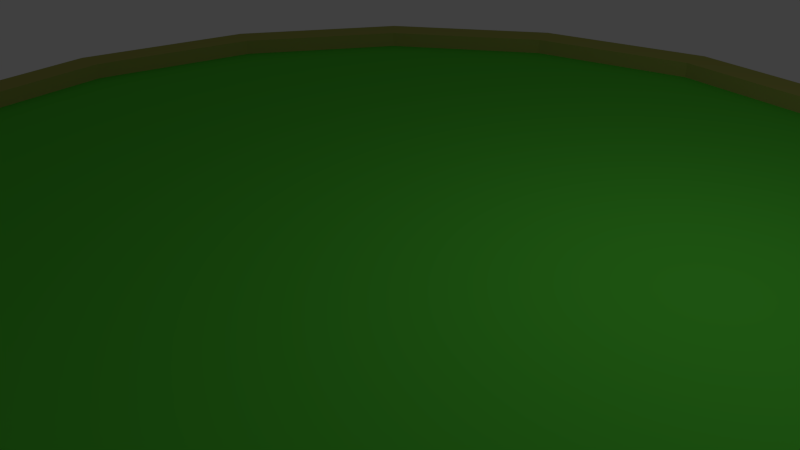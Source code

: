 # Source: RoundPlatform_lowPoly.blend  (saved by Blender 2.74.0; exported with 4.5.12 LTS)
import bpy
from mathutils import Matrix  # noqa: F401  (used for matrix-valued properties, if any)

bpy.ops.wm.read_factory_settings(use_empty=True)
scene = bpy.context.scene
scene.name = 'Scene'

# ---- collections
col_collection_1 = bpy.data.collections.new('Collection 1'); scene.collection.children.link(col_collection_1)

# ---- materials (node trees are filled in below, after node groups)
mat_material_004 = bpy.data.materials.new('Material.004')
mat_material_004.alpha_threshold = 0.0
mat_material_004.use_transparent_shadow = False
mat_material_004.diffuse_color = (0.3692, 0.3779, 0.09252, 1.0)
mat_material_004.roughness = 0.5
mat_material_005 = bpy.data.materials.new('Material.005')
mat_material_005.alpha_threshold = 0.0
mat_material_005.use_transparent_shadow = False
mat_material_005.diffuse_color = (0.08797, 0.5923, 0.0403, 1.0)
mat_material_005.roughness = 0.5
mat_material_006 = bpy.data.materials.new('Material.006')
mat_material_006.alpha_threshold = 0.0
mat_material_006.use_transparent_shadow = False
mat_material_006.diffuse_color = (0.4751, 0.7099, 0.8, 1.0)
mat_material_006.roughness = 0.5
mat_material_007 = bpy.data.materials.new('Material.007')
mat_material_007.alpha_threshold = 0.0
mat_material_007.use_transparent_shadow = False
mat_material_007.roughness = 0.5
mat_material_008 = bpy.data.materials.new('Material.008')
mat_material_008.alpha_threshold = 0.0
mat_material_008.use_transparent_shadow = False
mat_material_008.diffuse_color = (0.8, 0.0, 0.0, 1.0)
mat_material_008.roughness = 0.5

# ---- material node trees

# ---- world
world_world = bpy.data.worlds.new('World'); scene.world = world_world
world_world.color = (0.05088, 0.05088, 0.05088)
world_world.use_sun_shadow = False
world_world.sun_shadow_jitter_overblur = 0.0
world_world.cycles.sampling_method = 'MANUAL'
world_world.cycles.sample_map_resolution = 256

# ---- cameras
cam_camera = bpy.data.cameras.new('Camera')
cam_camera.clip_end = 100.0
cam_camera.lens = 35.0
cam_camera.sensor_width = 32.0
cam_camera.sensor_height = 18.0
cam_camera.ortho_scale = 7.314
cam_camera.dof.focus_distance = 0.0
cam_camera.dof.aperture_fstop = 128.0

# ---- lights
light_lamp = bpy.data.lights.new('Lamp', 'POINT')
light_lamp.transmission_factor = 0.0
light_lamp.cutoff_distance = 30.0
light_lamp.energy = 100.0
light_lamp.shadow_buffer_clip_start = 1.001
light_lamp.shadow_soft_size = 0.1
light_lamp.shadow_maximum_resolution = 0.006
light_lamp.use_absolute_resolution = True
light_lamp.cycles.use_multiple_importance_sampling = False

# ---- meshes
me_circle_002 = bpy.data.meshes.new('Circle.002')
me_circle_002.from_pydata([(2.6e-07, 7.989, 0.02954), (-3.057, 7.381, 0.02954), (-5.649, 5.649, 0.02954), (-7.381, 3.057, 0.02954), (-7.989, -4.283e-07, 0.02954), (-7.381, -3.057, 0.02954), (-5.649, -5.649, 0.02954), (-3.057, -7.381, 0.02954), (-9.463e-07, -7.989, 0.02954), (3.057, -7.381, 0.02954), (5.649, -5.649, 0.02954), (7.381, -3.057, 0.02954), (7.989, 1.622e-08, 0.02954), (7.381, 3.057, 0.02954), (5.649, 5.649, 0.02954), (3.057, 7.381, 0.02954), (2.6e-07, 7.989, -0.9887), (-3.057, 7.381, -0.9887), (-5.649, 5.649, -0.9887), (-7.381, 3.057, -0.9887), (-7.989, -4.283e-07, -0.9887), (-7.381, -3.057, -0.9887), (-5.649, -5.649, -0.9887), (-3.057, -7.381, -0.9887), (-9.463e-07, -7.989, -0.9887), (3.057, -7.381, -0.9887), (5.649, -5.649, -0.9887), (7.381, -3.057, -0.9887), (7.989, 1.622e-08, -0.9887), (7.381, 3.057, -0.9887), (5.649, 5.649, -0.9887), (3.057, 7.381, -0.9887), (1.541e-07, 5.804, -2.139), (-2.221, 5.362, -2.139), (-4.104, 4.104, -2.139), (-5.362, 2.221, -2.139), (-5.804, -3.081e-07, -2.139), (-5.362, -2.221, -2.139), (-4.104, -4.104, -2.139), (-2.221, -5.362, -2.139), (-7.223e-07, -5.804, -2.139), (2.221, -5.362, -2.139), (4.104, -4.104, -2.139), (5.362, -2.221, -2.139), (5.804, 1.476e-08, -2.139), (5.362, 2.221, -2.139), (4.104, 4.104, -2.139), (2.221, 5.362, -2.139), (8.019e-08, 3.472, -2.61), (-1.329, 3.207, -2.61), (-2.455, 2.455, -2.61), (-3.207, 1.329, -2.61), (-3.472, -1.963e-07, -2.61), (-3.207, -1.329, -2.61), (-2.455, -2.455, -2.61), (-1.329, -3.207, -2.61), (-4.44e-07, -3.472, -2.61), (1.329, -3.207, -2.61), (2.455, -2.455, -2.61), (3.207, -1.329, -2.61), (3.472, -3.144e-09, -2.61), (3.207, 1.329, -2.61), (2.455, 2.455, -2.61), (1.329, 3.207, -2.61), (-1.516e-07, 0.7558, -2.807), (-0.2892, 0.6982, -2.807), (-0.5344, 0.5344, -2.807), (-0.6982, 0.2892, -2.807), (-0.7558, -1.942e-08, -2.807), (-0.6982, -0.2892, -2.807), (-0.5344, -0.5344, -2.807), (-0.2892, -0.6982, -2.807), (-2.657e-07, -0.7558, -2.807), (0.2892, -0.6982, -2.807), (0.5344, -0.5344, -2.807), (0.6982, -0.2892, -2.807), (0.7558, 2.263e-08, -2.807), (0.6982, 0.2892, -2.807), (0.5344, 0.5344, -2.807), (0.2892, 0.6982, -2.807), (-2.235e-07, 2.235e-08, -4.082), (5.228, 5.228, 0.02954), (6.83, 2.829, 0.02954), (7.393, 6.11e-09, 0.02954), (6.83, -2.829, 0.02954), (5.228, -5.228, 0.02954), (2.829, -6.83, 0.02954), (-8.768e-07, -7.393, 0.02954), (-2.829, -6.83, 0.02954), (-5.228, -5.228, 0.02954), (-6.83, -2.829, 0.02954), (-7.393, -4.052e-07, 0.02954), (-6.83, 2.829, 0.02954), (-5.228, 5.228, 0.02954), (-2.829, 6.83, 0.02954), (2.395e-07, 7.393, 0.02954), (2.829, 6.83, 0.02954), (5.228, 5.228, -1.085), (6.83, 2.829, -1.085), (7.393, 6.11e-09, -1.085), (6.83, -2.829, -1.085), (5.228, -5.228, -1.085), (-2.829, -6.83, -1.085), (-6.83, 2.829, -1.085), (-5.228, 5.228, -1.085), (-2.829, 6.83, -1.085), (2.395e-07, 7.393, -1.085), (2.829, 6.83, -1.085), (5.543, 5.543, -0.2286), (7.242, 3.0, -0.2286), (7.242, -3.0, -0.2286), (5.543, -5.543, -0.2286), (3.0, -7.242, -0.2286), (-5.543, -5.543, -0.2286), (-7.242, -3.0, -0.2286), (-7.839, -4.314e-07, -0.2286), (-5.543, 5.543, -0.2286), (-3.0, 7.242, -0.2286), (2.666e-07, 7.839, -0.2286), (3.0, 7.242, -0.2286), (-2.322e-07, 2.98e-08, -0.2286), (2.829, -6.83, -1.085), (-8.768e-07, -7.393, -1.085), (-5.228, -5.228, -1.085), (-6.83, -2.829, -1.085), (-7.393, -4.052e-07, -1.085), (7.839, 4.681e-09, -0.2286), (-9.17e-07, -7.839, -0.2286), (-3.0, -7.242, -0.2286), (-7.242, 3.0, -0.2286)], [], [(4, 20, 21, 5), (15, 31, 16, 0), (2, 18, 19, 3), (13, 29, 30, 14), (0, 16, 17, 1), (11, 27, 28, 12), (9, 25, 26, 10), (7, 23, 24, 8), (5, 21, 22, 6), (3, 19, 20, 4), (14, 30, 31, 15), (1, 17, 18, 2), (12, 28, 29, 13), (10, 26, 27, 11), (8, 24, 25, 9), (6, 22, 23, 7), (26, 42, 43, 27), (24, 40, 41, 25), (22, 38, 39, 23), (20, 36, 37, 21), (31, 47, 32, 16), (18, 34, 35, 19), (29, 45, 46, 30), (16, 32, 33, 17), (27, 43, 44, 28), (25, 41, 42, 26), (23, 39, 40, 24), (21, 37, 38, 22), (19, 35, 36, 20), (30, 46, 47, 31), (17, 33, 34, 18), (28, 44, 45, 29), (32, 48, 49, 33), (43, 59, 60, 44), (41, 57, 58, 42), (39, 55, 56, 40), (37, 53, 54, 38), (35, 51, 52, 36), (46, 62, 63, 47), (33, 49, 50, 34), (44, 60, 61, 45), (42, 58, 59, 43), (40, 56, 57, 41), (38, 54, 55, 39), (36, 52, 53, 37), (47, 63, 48, 32), (34, 50, 51, 35), (45, 61, 62, 46), (58, 74, 75, 59), (56, 72, 73, 57), (54, 70, 71, 55), (52, 68, 69, 53), (63, 79, 64, 48), (50, 66, 67, 51), (61, 77, 78, 62), (48, 64, 65, 49), (59, 75, 76, 60), (57, 73, 74, 58), (55, 71, 72, 56), (53, 69, 70, 54), (51, 67, 68, 52), (62, 78, 79, 63), (49, 65, 66, 50), (60, 76, 77, 61), (0, 95, 96, 15), (5, 90, 91, 4), (7, 88, 89, 6), (9, 86, 87, 8), (11, 84, 85, 10), (13, 82, 83, 12), (2, 93, 94, 1), (15, 96, 81, 14), (4, 91, 92, 3), (6, 89, 90, 5), (8, 87, 88, 7), (10, 85, 86, 9), (12, 83, 84, 11), (1, 94, 95, 0), (14, 81, 82, 13), (3, 92, 93, 2), (64, 80, 65), (75, 80, 76), (73, 80, 74), (71, 80, 72), (69, 80, 70), (67, 80, 68), (78, 80, 79), (65, 80, 66), (76, 80, 77), (74, 80, 75), (72, 80, 73), (70, 80, 71), (68, 80, 69), (79, 80, 64), (66, 80, 67), (77, 80, 78), (93, 104, 105, 94), (96, 107, 97, 81), (95, 106, 107, 96), (83, 99, 100, 84), (81, 97, 98, 82), (92, 103, 104, 93), (88, 102, 123, 89), (85, 84, 100, 101), (95, 94, 105, 106), (83, 82, 98, 99), (91, 125, 103, 92), (110, 120, 111), (116, 120, 117), (119, 120, 108), (113, 120, 114), (111, 120, 112), (117, 120, 118), (108, 120, 109), (118, 120, 119), (114, 120, 115), (86, 121, 122, 87), (90, 124, 125, 91), (89, 123, 124, 90), (87, 122, 102, 88), (112, 120, 127), (109, 120, 126), (115, 120, 129), (127, 120, 128), (126, 120, 110), (129, 120, 116), (128, 120, 113), (86, 85, 101, 121)])
me_circle_002.polygons.foreach_set('material_index', [0, 0, 0, 0, 0, 0, 0, 0, 0, 0, 0, 0, 0, 0, 0, 0, 2, 2, 2, 2, 2, 2, 2, 2, 2, 2, 2, 2, 2, 2, 2, 2, 4, 4, 4, 4, 4, 4, 4, 4, 4, 4, 4, 4, 4, 4, 4, 4, 2, 2, 2, 2, 2, 2, 2, 2, 2, 2, 2, 2, 2, 2, 2, 2, 0, 0, 0, 0, 0, 0, 0, 0, 0, 0, 0, 0, 0, 0, 0, 0, 3, 3, 3, 3, 3, 3, 3, 3, 3, 3, 3, 3, 3, 3, 3, 3, 0, 0, 0, 0, 0, 0, 0, 0, 0, 0, 0, 1, 1, 1, 1, 1, 1, 1, 1, 1, 0, 0, 0, 0, 1, 1, 1, 1, 1, 1, 1, 0])
me_circle_002.materials.append(mat_material_004)
me_circle_002.materials.append(mat_material_005)
me_circle_002.materials.append(mat_material_006)
me_circle_002.materials.append(mat_material_007)
me_circle_002.materials.append(mat_material_008)
me_circle_002.use_remesh_preserve_volume = False
me_circle_002.use_remesh_preserve_attributes = False
me_circle_002.use_mirror_vertex_groups = False
me_circle_002.update()

# ---- objects
ob_circle_001 = bpy.data.objects.new('Circle.001', me_circle_002)
ob_lamp = bpy.data.objects.new('Lamp', light_lamp)
ob_camera = bpy.data.objects.new('Camera', cam_camera)

# ---- transforms, parenting, visibility, modifiers, constraints
ob_circle_001.location = (-0.005733, 0.001498, 0.9739)
ob_circle_001.lineart.crease_threshold = 0.0
ob_lamp.location = (4.076, 1.005, 5.904)
ob_lamp.rotation_euler = (0.6503, 0.05522, 1.866)
ob_lamp.lock_rotations_4d = False
ob_lamp.empty_display_type = 'ARROWS'
ob_lamp.color = (0.0, 0.0, 0.0, 0.0)
ob_lamp.lineart.crease_threshold = 0.0
ob_camera.location = (7.481, -6.508, 5.344)
ob_camera.rotation_euler = (1.109, 0.01082, 0.8149)
ob_camera.lock_rotations_4d = False
ob_camera.empty_display_type = 'ARROWS'
ob_camera.color = (0.0, 0.0, 0.0, 0.0)
ob_camera.display_type = 'WIRE'
ob_camera.lineart.crease_threshold = 0.0

# ---- collection membership
col_collection_1.objects.link(ob_circle_001)
col_collection_1.objects.link(ob_lamp)
col_collection_1.objects.link(ob_camera)

# ---- scene / render settings (as saved in the file)
scene.camera = ob_camera
scene.frame_start = 1; scene.frame_end = 250; scene.frame_set(1)
scene.render.engine = 'BLENDER_EEVEE_NEXT'
scene.render.resolution_percentage = 50
scene.render.dither_intensity = 0.0
scene.cycles.use_denoising = False
scene.cycles.samples = 10
scene.cycles.sampling_pattern = 'TABULATED_SOBOL'
scene.cycles.light_sampling_threshold = 0.0
scene.cycles.use_adaptive_sampling = False
scene.cycles.use_light_tree = False
scene.cycles.blur_glossy = 0.0
scene.cycles.pixel_filter_type = 'GAUSSIAN'
scene.cycles.sample_clamp_indirect = 0.0
scene.view_settings.view_transform = 'Standard'
bpy.context.view_layer.update()
